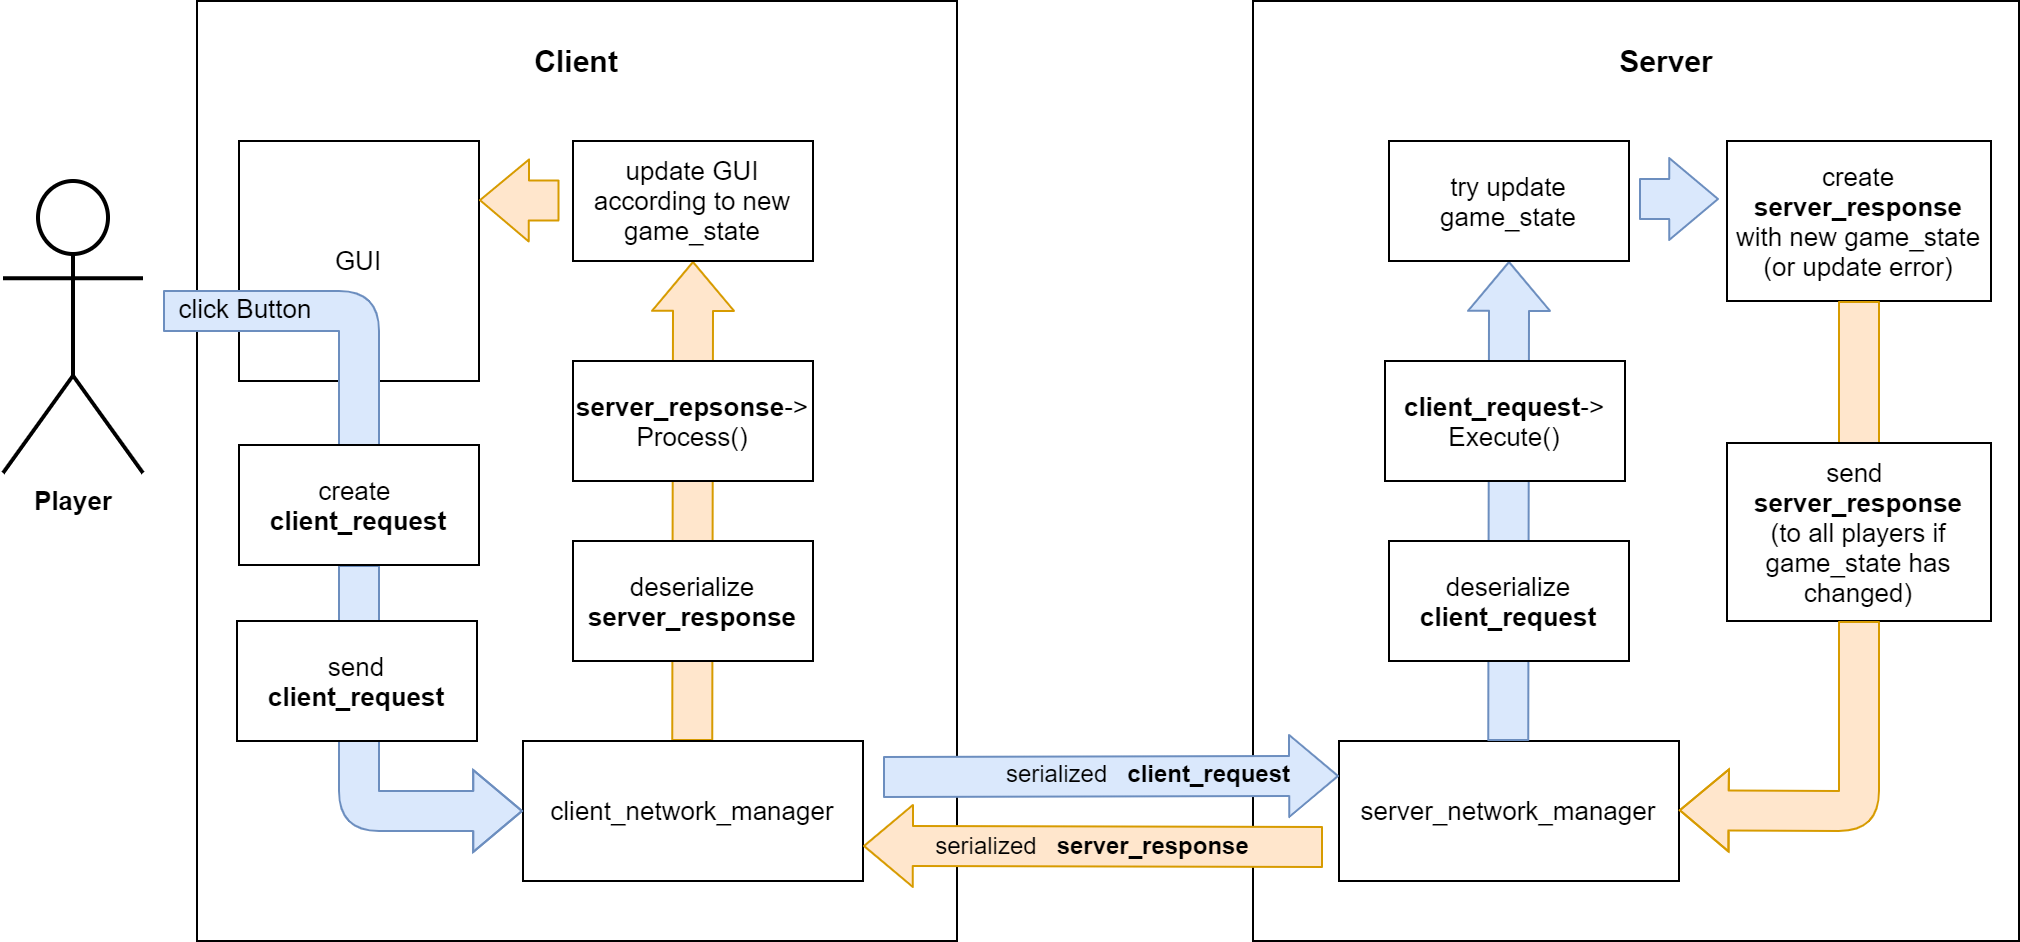

The diagram above was exported from draw.io. Its source (the exported page's mxGraphModel, read from the mxfile embedded in the PNG):
<mxGraphModel dx="2572" dy="3393" grid="1" gridSize="10" guides="1" tooltips="1" connect="1" arrows="1" fold="1" page="1" pageScale="1" pageWidth="827" pageHeight="1169" math="0" shadow="0">
  <root>
    <mxCell id="0" />
    <mxCell id="1" parent="0" />
    <mxCell id="2" value="" style="rounded=0;whiteSpace=wrap;html=1;fontSize=13;" vertex="1" parent="1">
      <mxGeometry x="-593" y="-1390" width="380" height="470" as="geometry" />
    </mxCell>
    <mxCell id="3" value="" style="shape=flexArrow;endArrow=classic;html=1;width=20;endSize=7.811428571428571;fillColor=#ffe6cc;strokeColor=#d79b00;entryX=0.5;entryY=1;entryDx=0;entryDy=0;" edge="1" target="17" parent="1">
      <mxGeometry width="50" height="50" relative="1" as="geometry">
        <mxPoint x="-345.34000000000015" y="-1020" as="sourcePoint" />
        <mxPoint x="-345" y="-1060" as="targetPoint" />
      </mxGeometry>
    </mxCell>
    <mxCell id="4" value="" style="rounded=0;whiteSpace=wrap;html=1;fontSize=13;" vertex="1" parent="1">
      <mxGeometry x="-65" y="-1390" width="383" height="470" as="geometry" />
    </mxCell>
    <mxCell id="5" value="client_network_manager" style="rounded=0;whiteSpace=wrap;html=1;fontSize=13;" vertex="1" parent="1">
      <mxGeometry x="-430" y="-1020" width="170" height="70" as="geometry" />
    </mxCell>
    <mxCell id="6" value="server_network_manager" style="rounded=0;whiteSpace=wrap;html=1;fontSize=13;" vertex="1" parent="1">
      <mxGeometry x="-22" y="-1020" width="170" height="70" as="geometry" />
    </mxCell>
    <mxCell id="7" value="" style="shape=flexArrow;endArrow=classic;html=1;width=20;endSize=7.811428571428571;entryX=0;entryY=0.25;entryDx=0;entryDy=0;fillColor=#dae8fc;strokeColor=#6c8ebf;" edge="1" target="6" parent="1">
      <mxGeometry width="50" height="50" relative="1" as="geometry">
        <mxPoint x="-250" y="-1002" as="sourcePoint" />
        <mxPoint x="80" y="-1002" as="targetPoint" />
      </mxGeometry>
    </mxCell>
    <mxCell id="8" value="" style="shape=flexArrow;endArrow=classic;html=1;width=20;endSize=7.811428571428571;entryX=1;entryY=0.75;entryDx=0;entryDy=0;fillColor=#ffe6cc;strokeColor=#d79b00;" edge="1" target="5" parent="1">
      <mxGeometry width="50" height="50" relative="1" as="geometry">
        <mxPoint x="-30" y="-967" as="sourcePoint" />
        <mxPoint x="-250" y="-967" as="targetPoint" />
      </mxGeometry>
    </mxCell>
    <mxCell id="9" value="&lt;span style=&quot;font-weight: normal&quot;&gt;serialized&amp;nbsp; &amp;nbsp;&lt;/span&gt;server_response" style="text;html=1;strokeColor=none;fillColor=none;align=center;verticalAlign=middle;whiteSpace=wrap;rounded=0;fontStyle=1" vertex="1" parent="1">
      <mxGeometry x="-240" y="-978" width="190" height="20" as="geometry" />
    </mxCell>
    <mxCell id="10" value="&lt;span style=&quot;font-weight: normal&quot;&gt;serialized&amp;nbsp; &amp;nbsp;&lt;/span&gt;client_request" style="text;html=1;strokeColor=none;fillColor=none;align=center;verticalAlign=middle;whiteSpace=wrap;rounded=0;fontStyle=1" vertex="1" parent="1">
      <mxGeometry x="-202" y="-1014" width="170" height="20" as="geometry" />
    </mxCell>
    <mxCell id="11" value="deserialize&lt;br&gt;&lt;b&gt;server_response&lt;/b&gt;" style="rounded=0;whiteSpace=wrap;html=1;fontSize=13;" vertex="1" parent="1">
      <mxGeometry x="-405" y="-1120" width="120" height="60" as="geometry" />
    </mxCell>
    <mxCell id="12" value="&lt;b&gt;server_repsonse&lt;/b&gt;-&amp;gt;&lt;br&gt;Process()" style="rounded=0;whiteSpace=wrap;html=1;fontSize=13;" vertex="1" parent="1">
      <mxGeometry x="-405" y="-1210" width="120" height="60" as="geometry" />
    </mxCell>
    <mxCell id="13" value="" style="shape=flexArrow;endArrow=classic;html=1;width=20;endSize=7.811428571428571;fillColor=#dae8fc;strokeColor=#6c8ebf;entryX=0.5;entryY=1;entryDx=0;entryDy=0;" edge="1" target="16" parent="1">
      <mxGeometry width="50" height="50" relative="1" as="geometry">
        <mxPoint x="62.57999999999993" y="-1020" as="sourcePoint" />
        <mxPoint x="62.91999999999997" y="-1060" as="targetPoint" />
      </mxGeometry>
    </mxCell>
    <mxCell id="14" value="Client" style="text;html=1;strokeColor=none;fillColor=none;align=center;verticalAlign=middle;whiteSpace=wrap;rounded=0;fontSize=15;fontStyle=1" vertex="1" parent="1">
      <mxGeometry x="-423" y="-1370" width="40" height="20" as="geometry" />
    </mxCell>
    <mxCell id="15" value="Server" style="text;html=1;strokeColor=none;fillColor=none;align=center;verticalAlign=middle;whiteSpace=wrap;rounded=0;fontSize=15;fontStyle=1" vertex="1" parent="1">
      <mxGeometry x="121.5" y="-1370" width="40" height="20" as="geometry" />
    </mxCell>
    <mxCell id="16" value="try update&lt;br&gt;game_state" style="rounded=0;whiteSpace=wrap;html=1;fontSize=13;" vertex="1" parent="1">
      <mxGeometry x="3" y="-1320" width="120" height="60" as="geometry" />
    </mxCell>
    <mxCell id="17" value="update GUI&lt;br&gt;according to new game_state" style="rounded=0;whiteSpace=wrap;html=1;fontSize=13;" vertex="1" parent="1">
      <mxGeometry x="-405" y="-1320" width="120" height="60" as="geometry" />
    </mxCell>
    <mxCell id="18" value="&lt;b&gt;Player&lt;/b&gt;" style="shape=umlActor;verticalLabelPosition=bottom;verticalAlign=top;html=1;outlineConnect=0;fontSize=13;strokeWidth=2;" vertex="1" parent="1">
      <mxGeometry x="-690" y="-1300" width="70" height="146" as="geometry" />
    </mxCell>
    <mxCell id="19" value="GUI" style="rounded=0;whiteSpace=wrap;html=1;fontSize=13;" vertex="1" parent="1">
      <mxGeometry x="-572" y="-1320" width="120" height="120" as="geometry" />
    </mxCell>
    <mxCell id="20" value="create&lt;br&gt;&lt;b&gt;server_response&lt;/b&gt;&lt;br&gt;with new game_state&lt;br&gt;(or update error)" style="rounded=0;whiteSpace=wrap;html=1;fontSize=13;" vertex="1" parent="1">
      <mxGeometry x="172" y="-1320" width="132" height="80" as="geometry" />
    </mxCell>
    <mxCell id="21" value="" style="shape=flexArrow;endArrow=classic;html=1;width=20;endSize=7.811428571428571;fillColor=#dae8fc;strokeColor=#6c8ebf;" edge="1" parent="1">
      <mxGeometry width="50" height="50" relative="1" as="geometry">
        <mxPoint x="128" y="-1291" as="sourcePoint" />
        <mxPoint x="168" y="-1291" as="targetPoint" />
      </mxGeometry>
    </mxCell>
    <mxCell id="22" value="" style="shape=flexArrow;endArrow=classic;html=1;width=20;endSize=7.811428571428571;fillColor=#ffe6cc;strokeColor=#d79b00;entryX=0.998;entryY=0.294;entryDx=0;entryDy=0;entryPerimeter=0;" edge="1" parent="1">
      <mxGeometry width="50" height="50" relative="1" as="geometry">
        <mxPoint x="-411.7600000000002" y="-1290.1999999999998" as="sourcePoint" />
        <mxPoint x="-452" y="-1290.42" as="targetPoint" />
      </mxGeometry>
    </mxCell>
    <mxCell id="23" value="" style="shape=flexArrow;endArrow=classic;html=1;width=20;endSize=7.811428571428571;fillColor=#dae8fc;strokeColor=#6c8ebf;entryX=0;entryY=0.5;entryDx=0;entryDy=0;exitX=0.5;exitY=1;exitDx=0;exitDy=0;" edge="1" source="32" target="5" parent="1">
      <mxGeometry width="50" height="50" relative="1" as="geometry">
        <mxPoint x="-470" y="-1004" as="sourcePoint" />
        <mxPoint x="-429.99999999999983" y="-1004.34" as="targetPoint" />
        <Array as="points">
          <mxPoint x="-512" y="-985" />
        </Array>
      </mxGeometry>
    </mxCell>
    <mxCell id="24" value="&lt;b&gt;client_request&lt;/b&gt;-&amp;gt;&lt;br&gt;Execute()" style="rounded=0;whiteSpace=wrap;html=1;fontSize=13;" vertex="1" parent="1">
      <mxGeometry x="1" y="-1210" width="120" height="60" as="geometry" />
    </mxCell>
    <mxCell id="25" value="" style="shape=flexArrow;endArrow=classic;html=1;width=20;endSize=7.811428571428571;fillColor=#ffe6cc;strokeColor=#d79b00;exitX=0.5;exitY=1;exitDx=0;exitDy=0;entryX=0.5;entryY=1;entryDx=0;entryDy=0;" edge="1" source="20" target="26" parent="1">
      <mxGeometry width="50" height="50" relative="1" as="geometry">
        <mxPoint x="-17" y="-957" as="sourcePoint" />
        <mxPoint x="241" y="-1020" as="targetPoint" />
      </mxGeometry>
    </mxCell>
    <mxCell id="26" value="send&amp;nbsp;&lt;br&gt;&lt;b&gt;server_response&lt;/b&gt;&lt;br&gt;(to all players if game_state has changed)" style="rounded=0;whiteSpace=wrap;html=1;fontSize=13;" vertex="1" parent="1">
      <mxGeometry x="172" y="-1169" width="132" height="89" as="geometry" />
    </mxCell>
    <mxCell id="27" value="" style="shape=flexArrow;endArrow=classic;html=1;width=20;endSize=7.811428571428571;fillColor=#ffe6cc;strokeColor=#d79b00;exitX=0.5;exitY=1;exitDx=0;exitDy=0;" edge="1" source="26" parent="1">
      <mxGeometry width="50" height="50" relative="1" as="geometry">
        <mxPoint x="191" y="-985.42" as="sourcePoint" />
        <mxPoint x="147.92000000000007" y="-985.4200000000001" as="targetPoint" />
        <Array as="points">
          <mxPoint x="238" y="-985" />
        </Array>
      </mxGeometry>
    </mxCell>
    <mxCell id="28" value="" style="shape=flexArrow;endArrow=classic;html=1;width=20;endSize=7.811428571428571;fillColor=#dae8fc;strokeColor=#6c8ebf;entryX=0.5;entryY=1;entryDx=0;entryDy=0;" edge="1" target="32" parent="1">
      <mxGeometry width="50" height="50" relative="1" as="geometry">
        <mxPoint x="-610" y="-1235" as="sourcePoint" />
        <mxPoint x="-570" y="-1161.58" as="targetPoint" />
        <Array as="points">
          <mxPoint x="-512" y="-1235" />
        </Array>
      </mxGeometry>
    </mxCell>
    <mxCell id="29" value="click Button" style="text;html=1;align=center;verticalAlign=middle;resizable=0;points=[];autosize=1;fontSize=13;" vertex="1" parent="1">
      <mxGeometry x="-609" y="-1246" width="80" height="20" as="geometry" />
    </mxCell>
    <mxCell id="30" value="send&lt;br&gt;&lt;b&gt;client_request&lt;/b&gt;" style="rounded=0;whiteSpace=wrap;html=1;fontSize=13;" vertex="1" parent="1">
      <mxGeometry x="-573" y="-1080" width="120" height="60" as="geometry" />
    </mxCell>
    <mxCell id="31" value="deserialize&lt;br&gt;&lt;b&gt;client_request&lt;/b&gt;" style="rounded=0;whiteSpace=wrap;html=1;fontSize=13;" vertex="1" parent="1">
      <mxGeometry x="3" y="-1120" width="120" height="60" as="geometry" />
    </mxCell>
    <mxCell id="32" value="create&amp;nbsp;&lt;br&gt;&lt;b&gt;client_request&lt;/b&gt;" style="rounded=0;whiteSpace=wrap;html=1;fontSize=13;" vertex="1" parent="1">
      <mxGeometry x="-572" y="-1168" width="120" height="60" as="geometry" />
    </mxCell>
  </root>
</mxGraphModel>